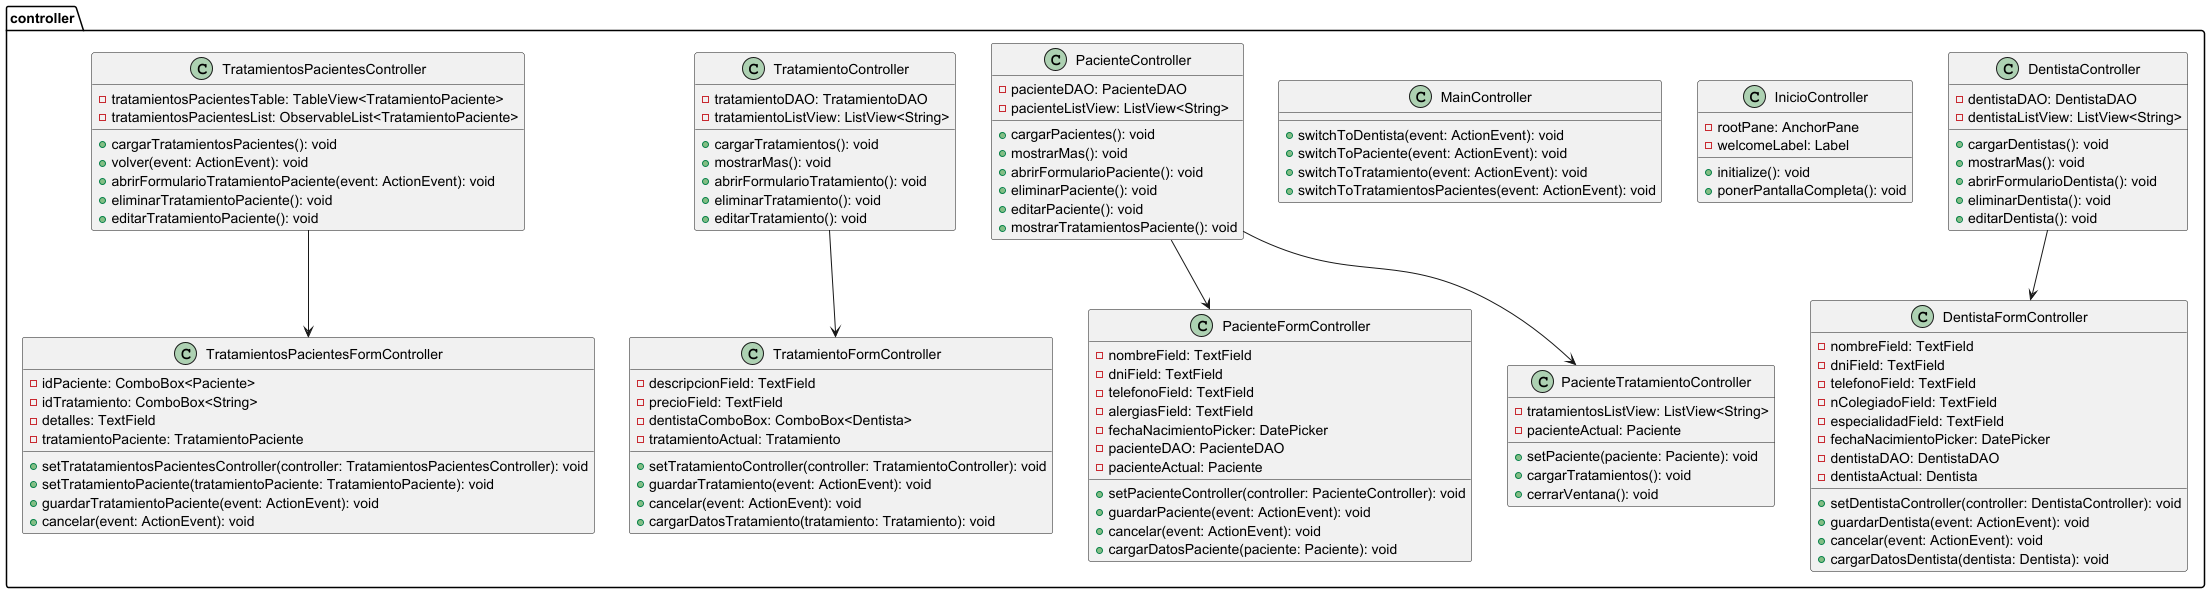

The diagram above was rendered by PlantUML. Its source (embedded in the PNG):
@startuml
package controller {
    class DentistaController {
        - dentistaDAO: DentistaDAO
        - dentistaListView: ListView<String>
        + cargarDentistas(): void
        + mostrarMas(): void
        + abrirFormularioDentista(): void
        + eliminarDentista(): void
        + editarDentista(): void
    }

    class DentistaFormController {
        - nombreField: TextField
        - dniField: TextField
        - telefonoField: TextField
        - nColegiadoField: TextField
        - especialidadField: TextField
        - fechaNacimientoPicker: DatePicker
        - dentistaDAO: DentistaDAO
        - dentistaActual: Dentista
        + setDentistaController(controller: DentistaController): void
        + guardarDentista(event: ActionEvent): void
        + cancelar(event: ActionEvent): void
        + cargarDatosDentista(dentista: Dentista): void
    }

    class InicioController {
        - rootPane: AnchorPane
        - welcomeLabel: Label
        + initialize(): void
        + ponerPantallaCompleta(): void
    }

    class MainController {
        + switchToDentista(event: ActionEvent): void
        + switchToPaciente(event: ActionEvent): void
        + switchToTratamiento(event: ActionEvent): void
        + switchToTratamientosPacientes(event: ActionEvent): void
    }

    class PacienteController {
        - pacienteDAO: PacienteDAO
        - pacienteListView: ListView<String>
        + cargarPacientes(): void
        + mostrarMas(): void
        + abrirFormularioPaciente(): void
        + eliminarPaciente(): void
        + editarPaciente(): void
        + mostrarTratamientosPaciente(): void
    }

    class PacienteFormController {
        - nombreField: TextField
        - dniField: TextField
        - telefonoField: TextField
        - alergiasField: TextField
        - fechaNacimientoPicker: DatePicker
        - pacienteDAO: PacienteDAO
        - pacienteActual: Paciente
        + setPacienteController(controller: PacienteController): void
        + guardarPaciente(event: ActionEvent): void
        + cancelar(event: ActionEvent): void
        + cargarDatosPaciente(paciente: Paciente): void
    }

    class PacienteTratamientoController {
        - tratamientosListView: ListView<String>
        - pacienteActual: Paciente
        + setPaciente(paciente: Paciente): void
        + cargarTratamientos(): void
        + cerrarVentana(): void
    }

    class TratamientoController {
        - tratamientoDAO: TratamientoDAO
        - tratamientoListView: ListView<String>
        + cargarTratamientos(): void
        + mostrarMas(): void
        + abrirFormularioTratamiento(): void
        + eliminarTratamiento(): void
        + editarTratamiento(): void
    }

    class TratamientoFormController {
        - descripcionField: TextField
        - precioField: TextField
        - dentistaComboBox: ComboBox<Dentista>
        - tratamientoActual: Tratamiento
        + setTratamientoController(controller: TratamientoController): void
        + guardarTratamiento(event: ActionEvent): void
        + cancelar(event: ActionEvent): void
        + cargarDatosTratamiento(tratamiento: Tratamiento): void
    }

    class TratamientosPacientesController {
        - tratamientosPacientesTable: TableView<TratamientoPaciente>
        - tratamientosPacientesList: ObservableList<TratamientoPaciente>
        + cargarTratamientosPacientes(): void
        + volver(event: ActionEvent): void
        + abrirFormularioTratamientoPaciente(event: ActionEvent): void
        + eliminarTratamientoPaciente(): void
        + editarTratamientoPaciente(): void
    }

    class TratamientosPacientesFormController {
        - idPaciente: ComboBox<Paciente>
        - idTratamiento: ComboBox<String>
        - detalles: TextField
        - tratamientoPaciente: TratamientoPaciente
        + setTratatamientosPacientesController(controller: TratamientosPacientesController): void
        + setTratamientoPaciente(tratamientoPaciente: TratamientoPaciente): void
        + guardarTratamientoPaciente(event: ActionEvent): void
        + cancelar(event: ActionEvent): void
    }

    DentistaController --> DentistaFormController
    PacienteController --> PacienteFormController
    PacienteController --> PacienteTratamientoController
    TratamientoController --> TratamientoFormController
    TratamientosPacientesController --> TratamientosPacientesFormController
}
@enduml